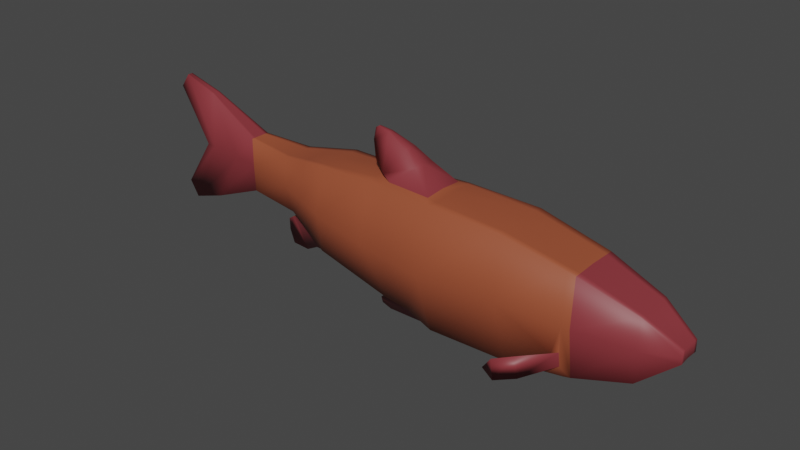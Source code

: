 # Source: custom_fish.blend  (saved by Blender 3.4.6; exported with 4.5.12 LTS)
import bpy
from mathutils import Matrix  # noqa: F401  (used for matrix-valued properties, if any)

bpy.ops.wm.read_factory_settings(use_empty=True)
scene = bpy.context.scene
scene.name = 'Scene'

# ---- collections
col_collection = bpy.data.collections.new('Collection'); scene.collection.children.link(col_collection)

# ---- materials (node trees are filled in below, after node groups)
mat_fishlight = bpy.data.materials.new('FishLight')
mat_fishlight.use_transparent_shadow = False
mat_fighdark = bpy.data.materials.new('FighDark')
mat_fighdark.use_transparent_shadow = False

# ---- material node trees
mat_fishlight.use_nodes = True; mat_fishlight.node_tree.nodes.clear()
_N = mat_fishlight.node_tree.nodes; _L = mat_fishlight.node_tree.links
n0 = _N.new('ShaderNodeBsdfPrincipled'); n0.name = 'Principled BSDF'; n0.location = (10, 300)
n0.distribution = 'GGX'
n0.subsurface_method = 'RANDOM_WALK_SKIN'
n0.inputs[0].default_value = (0.3383, 0.07848, 0.03449, 1.0)
n0.inputs[3].default_value = 1.45
n0.inputs[27].default_value = (0.0, 0.0, 0.0, 1.0)
n0.inputs[28].default_value = 1.0
n1 = _N.new('ShaderNodeOutputMaterial'); n1.name = 'Material Output'; n1.location = (300, 300)
_L.new(n0.outputs[0], n1.inputs[0])
n1.is_active_output = True
mat_fighdark.use_nodes = True; mat_fighdark.node_tree.nodes.clear()
_N = mat_fighdark.node_tree.nodes; _L = mat_fighdark.node_tree.links
n0 = _N.new('ShaderNodeBsdfPrincipled'); n0.name = 'Principled BSDF'; n0.location = (10, 300)
n0.distribution = 'GGX'
n0.subsurface_method = 'RANDOM_WALK_SKIN'
n0.inputs[0].default_value = (0.2518, 0.03588, 0.04381, 1.0)
n0.inputs[3].default_value = 1.45
n0.inputs[27].default_value = (0.0, 0.0, 0.0, 1.0)
n0.inputs[28].default_value = 1.0
n1 = _N.new('ShaderNodeOutputMaterial'); n1.name = 'Material Output'; n1.location = (300, 300)
_L.new(n0.outputs[0], n1.inputs[0])
n1.is_active_output = True

# ---- world
world_world = bpy.data.worlds.new('World'); scene.world = world_world
world_world.use_nodes = True; world_world.node_tree.nodes.clear()
_N = world_world.node_tree.nodes; _L = world_world.node_tree.links
n0 = _N.new('ShaderNodeOutputWorld'); n0.name = 'World Output'; n0.location = (300, 300)
n1 = _N.new('ShaderNodeBackground'); n1.name = 'Background'; n1.location = (10, 300)
n1.inputs[0].default_value = (0.05088, 0.05088, 0.05088, 1.0)
_L.new(n1.outputs[0], n0.inputs[0])
n0.is_active_output = True
world_world.color = (0.05088, 0.05088, 0.05088)
world_world.use_sun_shadow = False
world_world.sun_shadow_jitter_overblur = 0.0

# ---- meshes
me_plane = bpy.data.meshes.new('Plane')
me_plane.from_pydata([(0.5364, -0.02435, -0.007743), (0.4654, -0.04142, -0.06678), (0.5363, -0.02416, 0.01674), (0.4671, -0.04214, 0.06066), (0.3561, -0.05463, -0.09715), (0.3521, -0.05618, 0.09979), (0.2217, -0.05523, -0.1197), (0.2037, -0.06409, 0.1313), (0.05865, -0.06131, -0.1191), (0.04681, -0.06263, 0.1348), (-0.05898, -0.04748, -0.1006), (-0.09995, -0.04845, 0.132), (-0.2183, -0.05548, -0.05041), (-0.2189, -0.05258, 0.1302), (-0.3156, -0.03526, -0.002705), (-0.3305, -0.0349, 0.1123), (-0.4356, -0.02228, 0.002921), (-0.4383, -0.0215, 0.1181), (-0.5658, -0.01008, -0.05315), (-0.5635, -0.009306, 0.1817), (-0.6458, -0.005884, -0.08001), (-0.6429, -0.005775, 0.2057), (-0.6665, -0.005767, -0.04656), (-0.6643, -0.005725, 0.1757), (0.5365, -0.02443, 0.004662), (0.4662, -0.04424, -0.002045), (0.3541, -0.06618, 0.002888), (0.2107, -0.08278, 0.009129), (0.0528, -0.09952, 0.01025), (-0.08931, -0.0884, 0.02214), (-0.2186, -0.06859, 0.03403), (-0.3293, -0.03991, 0.05012), (-0.437, -0.02322, 0.06142), (-0.4902, -0.01858, 0.06228), (-0.5699, -0.01143, 0.06122), (-0.5909, -0.009791, 0.06247), (-0.2721, -0.04349, -0.02504), (-0.2739, -0.04399, 0.1214), (-0.2732, -0.05385, 0.04196), (-0.007234, -0.04766, -0.1066), (-0.02564, -0.09211, 0.01705), (-0.05896, -0.05476, 0.133), (-0.265, 0.0, -0.07177), (-0.2183, 0.0, -0.0654), (-0.1032, 0.0, -0.1313), (-0.1042, 0.0, -0.1469), (-0.09805, 0.0, 0.1389), (-0.2187, 0.0, 0.1298), (-0.5909, 0.0, 0.06247), (-0.6665, 0.0, -0.04656), (0.3551, 0.0, -0.09667), (0.4645, 0.0, -0.06639), (-0.07973, 0.0, 0.1479), (-0.05803, 0.0, 0.141), (-0.6458, 0.0, -0.08001), (-0.3156, 0.0, -0.0177), (-0.3294, 0.0, -0.02626), (-0.077, 0.0, -0.1186), (0.4662, 0.0, 0.06104), (0.3509, 0.0, 0.1003), (-0.6429, 0.0, 0.2057), (-0.6643, 0.0, 0.1757), (-0.3623, 0.0, -0.04579), (-0.3626, 0.0, -0.07152), (-0.08573, 0.0, -0.1557), (-0.003665, 0.0, -0.145), (-0.1083, 0.0, 0.168), (0.5353, 0.0, 0.005197), (0.5357, 0.0, 0.01701), (-0.3509, 0.0, -0.09939), (-0.3066, 0.0, -0.09722), (-0.2739, 0.0, 0.1214), (0.2242, 0.0, -0.1217), (-0.00862, 0.0, 0.1768), (-0.03972, 0.0, 0.2008), (-0.3453, 0.0, -0.03445), (0.2024, 0.0, 0.1319), (-0.4356, 0.0, 0.002921), (0.04696, 0.0, -0.1212), (0.06761, 0.0, -0.1241), (-0.1211, 0.0, 0.1977), (-0.3305, 0.0, 0.1123), (-0.4383, 0.0, 0.1181), (-0.08647, 0.0, 0.221), (0.05573, 0.0, 0.14), (-0.1127, 0.0, 0.2254), (-0.1204, 0.0, 0.2205), (-0.5658, 0.0, -0.05315), (0.5353, 0.0, -0.007212), (-0.5635, 0.0, 0.1817), (0.03504, 0.0, 0.1415), (-0.06027, 0.0, -0.1083), (-0.2649, -0.02249, -0.07176), (-0.1032, -0.01146, -0.1313), (-0.09942, -0.03106, 0.1378), (-0.5909, -0.005528, 0.06247), (0.356, -0.04064, -0.09706), (-0.08099, -0.03019, 0.1477), (-0.3156, -0.02199, -0.0107), (-0.07699, -0.01979, -0.1186), (0.467, -0.03225, 0.0607), (-0.6429, -0.00277, 0.2057), (-0.3622, -0.001198, -0.04578), (-0.08573, -0.003992, -0.1557), (-0.1095, -0.01686, 0.1677), (0.536, -0.01714, 0.004846), (-0.3509, -0.001126, -0.09938), (0.2253, -0.04653, -0.1223), (-0.008692, -0.02321, 0.1764), (-0.4356, -0.01399, 0.002922), (0.04809, -0.04361, -0.1216), (-0.1219, -0.006992, 0.1974), (-0.3305, -0.02336, 0.1123), (-0.1131, -0.002087, 0.2253), (-0.5658, -0.005726, -0.05315), (0.536, -0.01708, -0.00756), (-0.05971, -0.02899, -0.1085), (-0.2182, -0.04001, -0.05983), (-0.1042, -0.006185, -0.1469), (-0.2188, -0.0382, 0.13), (-0.6665, -0.002765, -0.04656), (0.4653, -0.03176, -0.06673), (-0.05868, -0.03831, 0.1393), (-0.6458, -0.002845, -0.08001), (-0.3293, -0.01464, -0.02625), (0.3519, -0.04168, 0.09988), (-0.6643, -0.002736, 0.1757), (-0.3625, 0.0, -0.07151), (-0.003347, -0.0167, -0.1451), (0.5359, -0.01692, 0.01691), (-0.3065, -0.006987, -0.09721), (-0.2739, -0.03091, 0.1214), (-0.04032, -0.01367, 0.2006), (-0.3453, -0.007196, -0.03444), (0.2037, -0.04942, 0.1313), (0.06882, -0.04776, -0.1246), (-0.4383, -0.01357, 0.1181), (-0.08698, -0.005839, 0.2208), (0.05699, -0.04909, 0.1388), (-0.1208, -0.002131, 0.2204), (-0.5635, -0.005196, 0.1817), (0.03617, -0.04428, 0.1394), (-0.08079, -0.03026, 0.1477), (0.3412, -0.05534, -0.1), (0.3351, -0.05708, 0.1034), (0.3381, -0.06872, 0.003306), (0.3342, 0.0, 0.1038), (0.3403, 0.0, -0.09962), (0.3351, -0.04293, 0.1034), (0.3412, -0.04165, -0.1), (0.3372, -0.06127, -0.07871), (0.3364, -0.06522, -0.04879), (0.3177, -0.06134, -0.06245), (0.2915, -0.1204, -0.0926), (0.2882, -0.1289, -0.04453), (0.2683, -0.1197, -0.06342), (0.2561, -0.1418, -0.09989), (0.2536, -0.1444, -0.05579), (0.2285, -0.1339, -0.08915)], [], [(24, 25, 3, 2), (25, 1, 4, 26), (145, 151, 152, 27), (27, 6, 8, 28), (40, 39, 10, 29), (29, 10, 12, 30), (38, 36, 14, 31), (31, 14, 16, 32), (32, 16, 18, 33), (33, 18, 20, 34), (34, 20, 22, 35), (21, 34, 35, 23), (19, 33, 34, 21), (17, 32, 33, 19), (15, 31, 32, 17), (37, 38, 31, 15), (11, 29, 30, 13), (41, 40, 29, 11), (7, 27, 28, 9), (144, 145, 27, 7), (3, 25, 26, 5), (0, 1, 25, 24), (124, 92, 130, 133), (13, 30, 38, 37), (30, 12, 36, 38), (9, 28, 40, 41), (28, 8, 39, 40), (110, 128, 116), (119, 94, 11, 13), (120, 95, 35, 22), (121, 96, 4, 1), (123, 120, 22, 20), (125, 100, 3, 5), (126, 101, 21, 23), (117, 92, 124, 98), (129, 105, 24, 2), (131, 119, 13, 37), (149, 107, 6, 143), (148, 125, 5, 144), (94, 122, 41, 11), (98, 109, 16, 14), (135, 110, 8), (36, 12, 117, 98, 14), (136, 112, 15, 17), (107, 135, 8, 6), (10, 39, 8, 110, 116), (138, 134, 7, 9), (109, 114, 18, 16), (112, 131, 37, 15), (105, 115, 0, 24), (140, 136, 17, 19), (115, 121, 1, 0), (141, 138, 9), (114, 123, 20, 18), (100, 129, 2, 3), (101, 140, 19, 21), (116, 117, 12, 10), (95, 126, 23, 35), (48, 61, 126, 95), (73, 90, 141, 108), (91, 43, 117, 116), (78, 65, 128, 110), (60, 89, 140, 101), (58, 68, 129, 100), (69, 63, 127, 106), (57, 91, 116, 99), (87, 54, 123, 114), (90, 84, 138, 141), (88, 51, 121, 115), (85, 83, 137, 113), (89, 82, 136, 140), (67, 88, 115, 105), (81, 71, 131, 112), (80, 86, 139, 111), (77, 87, 114, 109), (86, 85, 113, 139), (84, 76, 134, 138), (64, 45, 118, 103), (83, 74, 132, 137), (72, 79, 135, 107), (82, 81, 112, 136), (62, 75, 133, 102), (66, 80, 111, 104), (79, 78, 110, 135), (55, 77, 109, 98), (46, 53, 122, 94), (42, 70, 130, 92), (146, 59, 125, 148), (75, 56, 124, 133), (74, 73, 108, 132), (147, 72, 107, 149), (71, 47, 119, 131), (70, 69, 106, 130), (68, 67, 105, 129), (52, 66, 104, 97), (65, 64, 103, 128), (63, 62, 102, 127), (61, 60, 101, 126), (59, 58, 100, 125), (44, 57, 99, 93), (56, 55, 98, 124), (54, 49, 120, 123), (53, 52, 97, 142, 122), (51, 50, 96, 121), (49, 48, 95, 120), (47, 46, 94, 119), (45, 44, 93, 118), (43, 42, 92, 117), (9, 41, 122, 141), (141, 122, 108), (108, 122, 142, 132), (132, 142, 97, 104, 137), (137, 104, 111), (111, 139, 113, 137), (116, 128, 99), (99, 128, 103), (103, 118, 93), (93, 99, 103), (133, 130, 127, 102), (127, 130, 106), (50, 147, 149, 96), (76, 146, 148, 134), (134, 148, 144, 7), (96, 149, 143, 4), (5, 26, 145, 144), (26, 4, 143, 150, 151, 145), (153, 155, 158, 156), (150, 152, 155, 153), (152, 151, 154, 155), (151, 150, 153, 154), (156, 158, 157), (155, 154, 157, 158), (154, 153, 156, 157), (6, 152, 150, 143), (27, 152, 6)])
me_plane.polygons.foreach_set('use_smooth', [True] * 135)
me_plane.polygons.foreach_set('material_index', [1, 1, 0, 0, 0, 0, 0, 0, 1, 1, 1, 1, 1, 1, 0, 0, 0, 0, 0, 0, 1, 1, 1, 0, 0, 0, 0, 1, 0, 1, 1, 1, 1, 1, 1, 1, 0, 0, 0, 0, 0, 0, 0, 0, 0, 0, 0, 1, 0, 1, 1, 1, 0, 1, 1, 1, 0, 1, 1, 1, 0, 1, 1, 1, 0, 1, 1, 0, 1, 1, 1, 1, 0, 1, 1, 1, 0, 1, 1, 0, 0, 0, 1, 0, 0, 0, 1, 0, 0, 1, 0, 0, 1, 1, 1, 1, 0, 1, 1, 1, 0, 1, 1, 1, 1, 0, 1, 1, 0, 1, 1, 1, 1, 1, 1, 1, 1, 1, 1, 1, 0, 0, 0, 0, 0, 0, 1, 1, 1, 1, 1, 1, 1, 0, 0])
_uv = me_plane.uv_layers.new(name='UVMap')
_uv.uv.foreach_set('vector', [0.0, 0.508, 1.0, 0.508, 1.0, 1.0, 0.0, 1.0, 1.0, 0.508, 1.0, 0.0, 1.0, 0.0, 1.0, 0.508, 1.0, 0.508, 1.0, 0.3319, 1.0, 0.1818, 1.0, 0.508, 1.0, 0.508, 1.0, 0.0, 1.0, 0.0, 1.0, 0.508, 1.0, 0.508, 1.0, 0.0, 1.0, 0.0, 1.0, 0.508, 1.0, 0.508, 1.0, 0.0, 1.0, 0.0, 1.0, 0.508, 1.0, 0.508, 1.0, 0.0, 1.0, 0.0, 1.0, 0.508, 1.0, 0.508, 1.0, 0.0, 1.0, 0.0, 1.0, 0.508, 1.0, 0.508, 1.0, 0.0, 1.0, 0.0, 1.0, 0.508, 1.0, 0.508, 1.0, 0.0, 1.0, 0.0, 1.0, 0.508, 1.0, 0.508, 1.0, 0.0, 1.0, 0.0, 1.0, 0.508, 1.0, 1.0, 1.0, 0.508, 1.0, 0.508, 1.0, 1.0, 1.0, 1.0, 1.0, 0.508, 1.0, 0.508, 1.0, 1.0, 1.0, 1.0, 1.0, 0.508, 1.0, 0.508, 1.0, 1.0, 1.0, 1.0, 1.0, 0.508, 1.0, 0.508, 1.0, 1.0, 1.0, 1.0, 1.0, 0.508, 1.0, 0.508, 1.0, 1.0, 1.0, 1.0, 1.0, 0.508, 1.0, 0.508, 1.0, 1.0, 1.0, 1.0, 1.0, 0.508, 1.0, 0.508, 1.0, 1.0, 1.0, 1.0, 1.0, 0.508, 1.0, 0.508, 1.0, 1.0, 1.0, 1.0, 1.0, 0.508, 1.0, 0.508, 1.0, 1.0, 1.0, 1.0, 1.0, 0.508, 1.0, 0.508, 1.0, 1.0, 0.0, 0.0, 1.0, 0.0, 1.0, 0.508, 0.0, 0.508, 1.0, 0.0, 1.0, 0.0, 1.0, 0.0, 1.0, 0.0, 1.0, 1.0, 1.0, 0.508, 1.0, 0.508, 1.0, 1.0, 1.0, 0.508, 1.0, 0.0, 1.0, 0.0, 1.0, 0.508, 1.0, 1.0, 1.0, 0.508, 1.0, 0.508, 1.0, 1.0, 1.0, 0.508, 1.0, 0.0, 1.0, 0.0, 1.0, 0.508, 1.0, 0.0, 1.0, 0.0, 1.0, 0.0, 1.0, 1.0, 1.0, 1.0, 1.0, 1.0, 1.0, 1.0, 1.0, 0.0, 1.0, 0.508, 1.0, 0.508, 1.0, 0.0, 1.0, 0.0, 1.0, 0.0, 1.0, 0.0, 1.0, 0.0, 1.0, 0.0, 1.0, 0.0, 1.0, 0.0, 1.0, 0.0, 1.0, 1.0, 1.0, 1.0, 1.0, 1.0, 1.0, 1.0, 1.0, 1.0, 1.0, 1.0, 1.0, 1.0, 1.0, 1.0, 1.0, 0.0, 1.0, 0.0, 1.0, 0.0, 1.0, 0.0, 0.0, 1.0, 0.0, 0.508, 0.0, 0.508, 0.0, 1.0, 1.0, 1.0, 1.0, 1.0, 1.0, 1.0, 1.0, 1.0, 1.0, 0.0, 1.0, 0.0, 1.0, 0.0, 1.0, 0.0, 1.0, 1.0, 1.0, 1.0, 1.0, 1.0, 1.0, 1.0, 1.0, 1.0, 1.0, 1.0, 1.0, 1.0, 1.0, 1.0, 1.0, 0.0, 1.0, 0.0, 1.0, 0.0, 1.0, 0.0, 1.0, 0.0, 1.0, 0.0, 1.0, 0.0, 1.0, 0.0, 1.0, 0.0, 1.0, 0.0, 1.0, 0.0, 1.0, 0.0, 1.0, 1.0, 1.0, 1.0, 1.0, 1.0, 1.0, 1.0, 1.0, 0.0, 1.0, 0.0, 1.0, 0.0, 1.0, 0.0, 1.0, 0.0, 1.0, 0.0, 1.0, 0.0, 1.0, 0.0, 1.0, 0.0, 1.0, 1.0, 1.0, 1.0, 1.0, 1.0, 1.0, 1.0, 1.0, 0.0, 1.0, 0.0, 1.0, 0.0, 1.0, 0.0, 1.0, 1.0, 1.0, 1.0, 1.0, 1.0, 1.0, 1.0, 0.0, 0.508, 0.0, 0.0, 0.0, 0.0, 0.0, 0.508, 1.0, 1.0, 1.0, 1.0, 1.0, 1.0, 1.0, 1.0, 0.0, 0.0, 1.0, 0.0, 1.0, 0.0, 0.0, 0.0, 1.0, 1.0, 1.0, 1.0, 1.0, 1.0, 1.0, 0.0, 1.0, 0.0, 1.0, 0.0, 1.0, 0.0, 1.0, 1.0, 0.0, 1.0, 0.0, 1.0, 1.0, 1.0, 1.0, 1.0, 1.0, 1.0, 1.0, 1.0, 1.0, 1.0, 1.0, 0.0, 1.0, 0.0, 1.0, 0.0, 1.0, 0.0, 1.0, 0.508, 1.0, 1.0, 1.0, 1.0, 1.0, 0.508, 1.0, 0.508, 1.0, 1.0, 1.0, 1.0, 1.0, 0.508, 1.0, 1.0, 1.0, 1.0, 1.0, 1.0, 1.0, 1.0, 1.0, 0.0, 1.0, 0.0, 1.0, 0.0, 1.0, 0.0, 1.0, 0.0, 1.0, 0.0, 1.0, 0.0, 1.0, 0.0, 1.0, 1.0, 1.0, 1.0, 1.0, 1.0, 1.0, 1.0, 1.0, 1.0, 0.0, 1.0, 0.0, 1.0, 1.0, 1.0, 1.0, 0.0, 1.0, 0.0, 1.0, 0.0, 1.0, 0.0, 1.0, 0.0, 1.0, 0.0, 1.0, 0.0, 1.0, 0.0, 1.0, 0.0, 1.0, 0.0, 1.0, 0.0, 1.0, 0.0, 1.0, 1.0, 1.0, 1.0, 1.0, 1.0, 1.0, 1.0, 0.0, 0.0, 1.0, 0.0, 1.0, 0.0, 0.0, 0.0, 1.0, 1.0, 1.0, 1.0, 1.0, 1.0, 1.0, 1.0, 1.0, 1.0, 1.0, 1.0, 1.0, 1.0, 1.0, 1.0, 0.0, 0.508, 0.0, 0.0, 0.0, 0.0, 0.0, 0.508, 1.0, 1.0, 1.0, 1.0, 1.0, 1.0, 1.0, 1.0, 1.0, 1.0, 1.0, 1.0, 1.0, 1.0, 1.0, 1.0, 1.0, 0.0, 1.0, 0.0, 1.0, 0.0, 1.0, 0.0, 1.0, 1.0, 1.0, 1.0, 1.0, 1.0, 1.0, 1.0, 1.0, 1.0, 1.0, 1.0, 1.0, 1.0, 1.0, 1.0, 1.0, 0.0, 1.0, 0.0, 1.0, 0.0, 1.0, 0.0, 1.0, 1.0, 1.0, 1.0, 1.0, 1.0, 1.0, 1.0, 1.0, 0.0, 1.0, 0.0, 1.0, 0.0, 1.0, 0.0, 1.0, 1.0, 1.0, 1.0, 1.0, 1.0, 1.0, 1.0, 1.0, 0.0, 1.0, 0.0, 1.0, 0.0, 1.0, 0.0, 1.0, 1.0, 1.0, 1.0, 1.0, 1.0, 1.0, 1.0, 1.0, 0.0, 1.0, 0.0, 1.0, 0.0, 1.0, 0.0, 1.0, 0.0, 1.0, 0.0, 1.0, 0.0, 1.0, 0.0, 1.0, 1.0, 1.0, 1.0, 1.0, 1.0, 1.0, 1.0, 1.0, 0.0, 1.0, 0.0, 1.0, 0.0, 1.0, 0.0, 1.0, 1.0, 1.0, 1.0, 1.0, 1.0, 1.0, 1.0, 1.0, 0.0, 1.0, 0.0, 1.0, 0.0, 1.0, 0.0, 1.0, 1.0, 1.0, 1.0, 1.0, 1.0, 1.0, 1.0, 1.0, 0.0, 1.0, 0.0, 1.0, 0.0, 1.0, 0.0, 1.0, 1.0, 1.0, 1.0, 1.0, 1.0, 1.0, 1.0, 1.0, 0.0, 1.0, 0.0, 1.0, 0.0, 1.0, 0.0, 0.0, 1.0, 0.0, 0.508, 0.0, 0.508, 0.0, 1.0, 1.0, 1.0, 1.0, 1.0, 1.0, 1.0, 1.0, 1.0, 1.0, 0.0, 1.0, 0.0, 1.0, 0.0, 1.0, 0.0, 1.0, 0.0, 1.0, 0.0, 1.0, 0.0, 1.0, 0.0, 1.0, 1.0, 1.0, 1.0, 1.0, 1.0, 1.0, 1.0, 1.0, 1.0, 1.0, 1.0, 1.0, 1.0, 1.0, 1.0, 1.0, 0.0, 1.0, 0.0, 1.0, 0.0, 1.0, 0.0, 1.0, 0.0, 1.0, 0.0, 1.0, 0.0, 1.0, 0.0, 1.0, 0.0, 1.0, 0.0, 1.0, 0.0, 1.0, 0.0, 1.0, 1.0, 1.0, 1.0, 1.0, 1.0, 1.0, 1.0, 1.0, 1.0, 1.0, 0.0, 1.0, 0.0, 1.0, 0.0, 1.0, 0.0, 1.0, 0.0, 1.0, 0.508, 1.0, 0.508, 1.0, 0.0, 1.0, 1.0, 1.0, 1.0, 1.0, 1.0, 1.0, 1.0, 1.0, 0.0, 1.0, 0.0, 1.0, 0.0, 1.0, 0.0, 1.0, 0.0, 1.0, 0.0, 1.0, 0.0, 1.0, 0.0, 1.0, 1.0, 1.0, 1.0, 1.0, 1.0, 1.0, 1.0, 1.0, 1.0, 1.0, 1.0, 1.0, 1.0, 1.0, 1.0, 1.0, 1.0, 1.0, 1.0, 1.0, 1.0, 1.0, 1.0, 1.0, 1.0, 1.0, 1.0, 1.0, 1.0, 1.0, 1.0, 1.0, 1.0, 1.0, 1.0, 1.0, 1.0, 1.0, 1.0, 1.0, 1.0, 1.0, 1.0, 1.0, 1.0, 1.0, 0.0, 1.0, 0.0, 1.0, 0.0, 1.0, 0.0, 1.0, 0.0, 1.0, 0.0, 1.0, 0.0, 1.0, 0.0, 1.0, 0.0, 1.0, 0.0, 1.0, 0.0, 1.0, 0.0, 1.0, 0.0, 1.0, 0.0, 1.0, 0.0, 1.0, 0.0, 1.0, 0.0, 1.0, 0.0, 1.0, 0.0, 1.0, 0.0, 1.0, 0.0, 1.0, 0.0, 1.0, 0.0, 1.0, 1.0, 1.0, 1.0, 1.0, 1.0, 1.0, 1.0, 1.0, 1.0, 1.0, 1.0, 1.0, 1.0, 1.0, 1.0, 1.0, 0.0, 1.0, 0.0, 1.0, 0.0, 1.0, 0.0, 1.0, 1.0, 1.0, 0.508, 1.0, 0.508, 1.0, 1.0, 1.0, 0.508, 1.0, 0.0, 1.0, 0.0, 1.0, 0.0592, 1.0, 0.3319, 1.0, 0.508, 1.0, 0.0592, 1.0, 0.1818, 1.0, 0.1818, 1.0, 0.0592, 1.0, 0.0592, 1.0, 0.1818, 1.0, 0.1818, 1.0, 0.0592, 1.0, 0.1818, 1.0, 0.3319, 1.0, 0.3319, 1.0, 0.1818, 1.0, 0.3319, 1.0, 0.0592, 1.0, 0.0592, 1.0, 0.3319, 1.0, 0.0592, 1.0, 0.1818, 1.0, 0.3319, 1.0, 0.1818, 1.0, 0.3319, 1.0, 0.3319, 1.0, 0.1818, 1.0, 0.3319, 1.0, 0.0592, 1.0, 0.0592, 1.0, 0.3319, 1.0, 0.0, 1.0, 0.1818, 1.0, 0.0592, 1.0, 0.0, 1.0, 0.508, 1.0, 0.1818, 1.0, 0.0])
me_plane.materials.append(mat_fishlight)
me_plane.materials.append(mat_fighdark)
me_plane.update()

# ---- objects
ob_fishgeo = bpy.data.objects.new('FishGeo', me_plane)

# ---- transforms, parenting, visibility, modifiers, constraints
ob_fishgeo.location = (0.0, 0.0, 0.0)
_m = ob_fishgeo.modifiers.new('Mirror', 'MIRROR')
_m.use_axis = (False, True, False)
_m.use_clip = True

# ---- collection membership
col_collection.objects.link(ob_fishgeo)

# ---- scene / render settings (as saved in the file)
scene.frame_start = 1; scene.frame_end = 250; scene.frame_set(1)
scene.render.engine = 'BLENDER_EEVEE_NEXT'
scene.cycles.sampling_pattern = 'TABULATED_SOBOL'
scene.cycles.use_light_tree = False
scene.view_settings.view_transform = 'Filmic'
bpy.context.view_layer.update()

# ---- added for rendering (the .blend has no active camera and no usable light): camera, sun
cam_auto = bpy.data.cameras.new('AutoCamera')
cam_auto.lens = 50.0
cam_auto.sensor_width = 36.0
cam_auto.clip_end = 1000.0
ob_auto_camera = bpy.data.objects.new('AutoCamera', cam_auto)
scene.collection.objects.link(ob_auto_camera)
ob_auto_camera.location = (1.13272, -1.4373, 0.993079)
ob_auto_camera.rotation_euler = (1.09748, -7.21219e-08, 0.694738)
scene.camera = ob_auto_camera
light_auto_sun = bpy.data.lights.new('AutoSun', 'SUN')
light_auto_sun.energy = 3.0
light_auto_sun.angle = 0.0523599
ob_auto_sun = bpy.data.objects.new('AutoSun', light_auto_sun)
scene.collection.objects.link(ob_auto_sun)
ob_auto_sun.rotation_euler = (0.872665, 0.174533, 0.523599)
bpy.context.view_layer.update()
